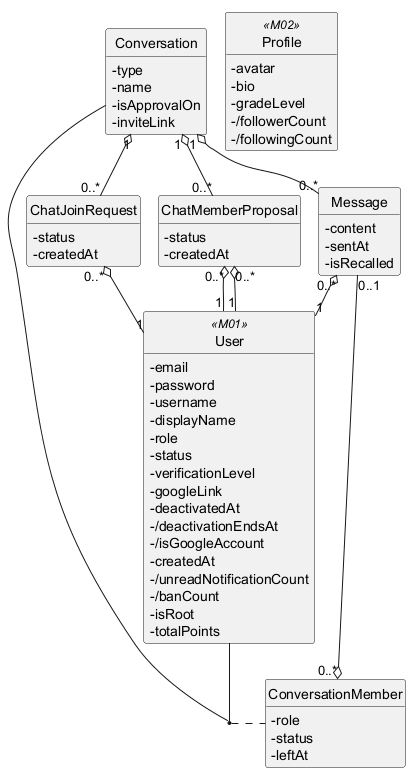

The diagram above was rendered by PlantUML. Its source (embedded in the PNG):
@startuml
!pragma layout smetana
hide circle
hide methods
skinparam classAttributeIconSize 0

class Conversation {
  -type
  -name
  -isApprovalOn
  -inviteLink
}
class ConversationMember {
  -role
  -status
  -leftAt
}
class Message {
  -content
  -sentAt
  -isRecalled
}
class ChatMemberProposal {
  -status
  -createdAt
}
class ChatJoinRequest {
  -status
  -createdAt
}
class User <<M01>> {
  -email
  -password
  -username
  -displayName
  -role
  -status
  -verificationLevel
  -googleLink
  -deactivatedAt
  -/deactivationEndsAt
  -/isGoogleAccount
  -createdAt
  -/unreadNotificationCount
  -/banCount
  -isRoot
  -totalPoints
}
class Profile <<M02>> {
  -avatar
  -bio
  -gradeLevel
  -/followerCount
  -/followingCount
}

(User, Conversation) .. ConversationMember
Conversation "1" o-- "0..*" Message
Message "0..*" o-- "1" User
ConversationMember "0..*" o-- "0..1" Message
Conversation "1" o-- "0..*" ChatMemberProposal
ChatMemberProposal "0..*" o-- "1" User
ChatMemberProposal "0..*" o-- "1" User
Conversation "1" o-- "0..*" ChatJoinRequest
ChatJoinRequest "0..*" o-- "1" User

@enduml